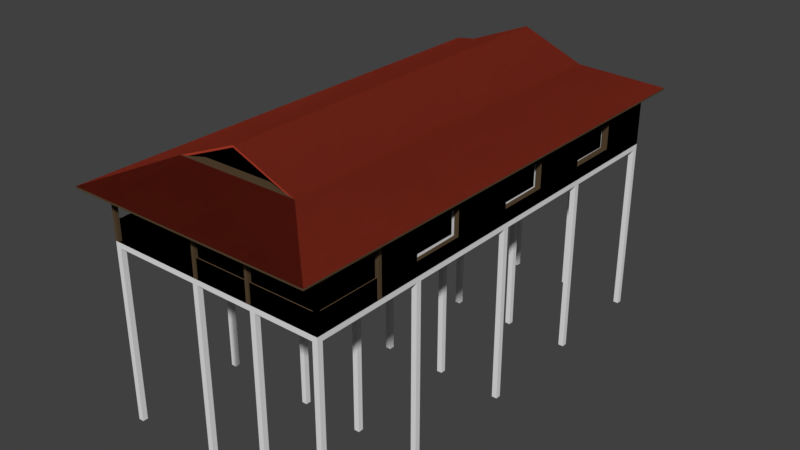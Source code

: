 # Source: House_A.blend  (saved by Blender 2.78.0; exported with 4.5.12 LTS)
import bpy
from mathutils import Matrix  # noqa: F401  (used for matrix-valued properties, if any)

bpy.ops.wm.read_factory_settings(use_empty=True)
scene = bpy.context.scene
scene.name = 'Scene'

# ---- collections
col_collection_1 = bpy.data.collections.new('Collection 1'); scene.collection.children.link(col_collection_1)

# ---- images (referenced by path relative to the original .blend; pixels are not part of the script)
import os
ASSET_DIR = os.environ.get("B2B_ASSET_DIR", "")  # directory of the original .blend (textures are referenced by path, not embedded)
HERE = os.path.dirname(os.path.abspath(__file__))  # packed textures are extracted next to this script under _unpacked/

def load_image(name, relpath, width, height, colorspace="sRGB"):
    """Load a texture the original file referenced (path relative to the .blend, or extracted next to this script)."""
    p = next((c for c in (os.path.join(HERE, relpath), os.path.join(ASSET_DIR, relpath)) if relpath and os.path.exists(c)), "")
    if p:
        img = bpy.data.images.load(p, check_existing=True)
        img.name = name
    else:  # same state as the original file: an image datablock whose file is absent (Cycles renders it pink)
        img = bpy.data.images.new(name, width, height)
        img.source = "FILE"
        img.filepath = "//" + (relpath or name)
    img.colorspace_settings.name = colorspace
    return img
img_wood_n = load_image('wood_N', 'wood_N.png', 1024, 1024, 'Non-Color')
img_wood_floor_n_png = load_image('wood_floor_N.png', 'wood_floor_N.png', 1024, 1024, 'Non-Color')

# ---- materials (node trees are filled in below, after node groups)
mat_wall = bpy.data.materials.new('Wall')
mat_wall.alpha_threshold = 0.0
mat_wall.roughness = 0.5
mat_wall.line_color = (0.0, 0.0, 0.0, 1.0)
mat_pillar_wood = bpy.data.materials.new('Pillar Wood')
mat_pillar_wood.alpha_threshold = 0.0
mat_pillar_wood.roughness = 0.5
mat_roof = bpy.data.materials.new('Roof')
mat_roof.alpha_threshold = 0.0
mat_roof.roughness = 0.5
mat_floor_wood = bpy.data.materials.new('Floor Wood')
mat_floor_wood.alpha_threshold = 0.0
mat_floor_wood.roughness = 0.5
mat_pillar_concrete = bpy.data.materials.new('Pillar Concrete')
mat_pillar_concrete.alpha_threshold = 0.0
mat_pillar_concrete.roughness = 0.5

# ---- material node trees
mat_wall.use_nodes = True; mat_wall.node_tree.nodes.clear()
_N = mat_wall.node_tree.nodes; _L = mat_wall.node_tree.links
n0 = _N.new('ShaderNodeOutputMaterial'); n0.name = 'Material Output'; n0.location = (300, 300)
n1 = _N.new('ShaderNodeBsdfDiffuse'); n1.name = 'Diffuse BSDF'; n1.location = (10, 300)
n1.inputs[0].default_value = (0.04231, 0.1946, 0.5089, 1.0)
n2 = _N.new('ShaderNodeTexImage'); n2.name = 'Image Texture'; n2.location = (-276, 316)
n2.width = 140
n3 = _N.new('ShaderNodeTexImage'); n3.name = 'Image Texture.001'; n3.location = (-272, 68)
n3.width = 140
n3.image = img_wood_n
_L.new(n1.outputs[0], n0.inputs[0])
_L.new(n3.outputs[0], n1.inputs[2])
n0.is_active_output = True
mat_pillar_wood.use_nodes = True; mat_pillar_wood.node_tree.nodes.clear()
_N = mat_pillar_wood.node_tree.nodes; _L = mat_pillar_wood.node_tree.links
n0 = _N.new('ShaderNodeOutputMaterial'); n0.name = 'Material Output'; n0.location = (300, 300)
n1 = _N.new('ShaderNodeBsdfDiffuse'); n1.name = 'Diffuse BSDF'; n1.location = (10, 300)
n1.inputs[0].default_value = (0.09084, 0.05951, 0.0319, 1.0)
_L.new(n1.outputs[0], n0.inputs[0])
n0.is_active_output = True
mat_roof.use_nodes = True; mat_roof.node_tree.nodes.clear()
_N = mat_roof.node_tree.nodes; _L = mat_roof.node_tree.links
n0 = _N.new('ShaderNodeOutputMaterial'); n0.name = 'Material Output'; n0.location = (300, 300)
n1 = _N.new('ShaderNodeTexImage'); n1.name = 'Image Texture'; n1.location = (-373, 225)
n1.width = 140
n1.image = img_wood_floor_n_png
n2 = _N.new('ShaderNodeBsdfDiffuse'); n2.name = 'Diffuse BSDF'; n2.location = (10, 300)
n2.inputs[0].default_value = (0.4125, 0.04817, 0.02519, 1.0)
n3 = _N.new('ShaderNodeNormalMap'); n3.name = 'Normal Map'; n3.location = (-184, 223)
n3.inputs[0].default_value = 5.0
_L.new(n2.outputs[0], n0.inputs[0])
_L.new(n3.outputs[0], n2.inputs[2])
_L.new(n1.outputs[0], n3.inputs[1])
n0.is_active_output = True
mat_floor_wood.use_nodes = True; mat_floor_wood.node_tree.nodes.clear()
_N = mat_floor_wood.node_tree.nodes; _L = mat_floor_wood.node_tree.links
n0 = _N.new('ShaderNodeOutputMaterial'); n0.name = 'Material Output'; n0.location = (300, 300)
n1 = _N.new('ShaderNodeBsdfDiffuse'); n1.name = 'Diffuse BSDF'; n1.location = (10, 300)
n1.inputs[0].default_value = (0.147, 0.09531, 0.04971, 1.0)
n2 = _N.new('ShaderNodeNormalMap'); n2.name = 'Normal Map'; n2.location = (-198, 236)
n2.uv_map = 'UVMap'
n2.inputs[0].default_value = 4.0
n3 = _N.new('ShaderNodeTexImage'); n3.name = 'Image Texture'; n3.location = (-400, 340)
n3.width = 140
n3.image = img_wood_floor_n_png
_L.new(n1.outputs[0], n0.inputs[0])
_L.new(n3.outputs[0], n2.inputs[1])
_L.new(n2.outputs[0], n1.inputs[2])
n0.is_active_output = True
mat_pillar_concrete.use_nodes = True; mat_pillar_concrete.node_tree.nodes.clear()
_N = mat_pillar_concrete.node_tree.nodes; _L = mat_pillar_concrete.node_tree.links
n0 = _N.new('ShaderNodeOutputMaterial'); n0.name = 'Material Output'; n0.location = (300, 300)
n1 = _N.new('ShaderNodeBsdfDiffuse'); n1.name = 'Diffuse BSDF'; n1.location = (10, 300)
_L.new(n1.outputs[0], n0.inputs[0])
n0.is_active_output = True

# ---- world
world_world = bpy.data.worlds.new('World'); scene.world = world_world
world_world.color = (0.05088, 0.05088, 0.05088)
world_world.use_sun_shadow = False
world_world.sun_shadow_jitter_overblur = 0.0
world_world.cycles.sampling_method = 'MANUAL'

# ---- meshes
me_cube_001 = bpy.data.meshes.new('Cube.001')
me_cube_001.from_pydata([(-7.15, -14.3, 13.4), (-7.15, 14.3, 13.4), (7.15, 14.3, 13.4), (7.15, -14.3, 13.4), (-3.575, 11.05, 14.85), (1.162e-06, 11.05, 16.3), (-3.575, -11.05, 14.85), (1.162e-06, -11.05, 16.3), (3.575, 11.05, 14.85), (3.575, -11.05, 14.85), (-3.062, 10.64, 14.95), (1.161e-06, 10.64, 16.19), (-3.062, -10.64, 14.95), (1.161e-06, -10.64, 16.19), (3.062, 10.64, 14.95), (3.062, -10.64, 14.95), (6.5, 13.0, 10.3), (6.5, -9.0, 10.3), (-6.5, -9.0, 10.3), (-6.5, 13.0, 10.3), (6.5, 13.0, 13.3), (6.5, -9.0, 13.3), (-6.5, -9.0, 13.3), (-6.5, 13.0, 13.3), (-6.5, -13.0, 10.0), (-6.5, -13.0, 10.3), (-6.5, 13.0, 10.0), (-6.5, 13.0, 10.3), (6.5, -13.0, 10.0), (6.5, -13.0, 10.3), (6.5, 13.0, 10.0), (6.5, 13.0, 10.3), (-7.15, -14.3, 13.3), (-7.15, 14.3, 13.3), (7.15, -14.3, 13.3), (7.15, 14.3, 13.3), (-6.5, 6.572, 11.1), (-6.5, 6.572, 12.6), (-6.5, 9.572, 12.6), (-6.5, 9.572, 11.1), (-6.5, -3.634, 12.6), (-6.5, 0.1131, 12.6), (-6.5, 3.113, 12.6), (-6.5, -6.634, 12.6), (-6.5, 3.113, 11.1), (-6.5, 0.1131, 11.1), (-6.5, -6.634, 11.1), (-6.5, -3.634, 11.1), (1.698, 13.0, 12.6), (-1.302, 13.0, 11.1), (-1.302, 13.0, 12.6), (1.698, 13.0, 11.1), (6.5, 6.572, 11.1), (6.5, 9.572, 12.6), (6.5, 9.572, 11.1), (6.5, -3.634, 12.6), (6.5, -6.634, 11.1), (6.5, -6.634, 12.6), (6.5, 3.113, 12.6), (6.5, 0.1131, 12.6), (6.5, -3.634, 11.1), (6.5, 3.113, 11.1), (6.5, 6.572, 12.6), (6.5, 0.1131, 11.1), (-4.656, -9.0, 12.82), (-4.656, -9.0, 10.3), (-2.656, -9.0, 10.31), (-2.656, -9.0, 12.82), (6.3, -12.92, 11.38), (6.3, -12.92, 10.3), (-0.8118, -12.92, 11.38), (-0.8118, -12.92, 10.3), (6.415, -9.2, 11.38), (6.415, -9.2, 10.3), (6.381, -12.8, 11.38), (6.381, -12.8, 10.3), (6.381, -9.2, 11.38), (6.381, -9.2, 10.3), (6.415, -12.8, 11.38), (6.415, -12.8, 10.3), (-6.432, -9.2, 11.38), (-6.432, -9.2, 10.3), (-6.466, -12.8, 11.38), (-6.466, -12.8, 10.3), (-6.466, -9.2, 11.38), (-6.466, -9.2, 10.3), (-6.432, -12.8, 11.38), (-6.432, -12.8, 10.3), (6.1, 12.8, 10.3), (6.1, -8.8, 10.3), (-6.3, -8.8, 10.3), (-6.3, 12.8, 10.3), (6.1, 12.8, 13.3), (6.1, -8.8, 13.3), (-6.3, -8.8, 13.3), (-6.3, 12.8, 13.3), (-6.3, 6.572, 11.1), (-6.3, 6.572, 12.6), (-6.3, 9.572, 12.6), (-6.3, 9.572, 11.1), (-6.3, -3.634, 12.6), (-6.3, 0.1131, 12.6), (-6.3, 3.113, 12.6), (-6.3, -6.634, 12.6), (-6.3, 3.113, 11.1), (-6.3, 0.1131, 11.1), (-6.3, -6.634, 11.1), (-6.3, -3.634, 11.1), (1.698, 12.8, 12.6), (-1.302, 12.8, 11.1), (-1.302, 12.8, 12.6), (1.698, 12.8, 11.1), (6.1, 6.572, 11.1), (6.1, 9.572, 12.6), (6.1, 9.572, 11.1), (6.1, -3.634, 12.6), (6.1, -6.634, 11.1), (6.1, -6.634, 12.6), (6.1, 3.113, 12.6), (6.1, 0.1131, 12.6), (6.1, -3.634, 11.1), (6.1, 3.113, 11.1), (6.1, 6.572, 12.6), (6.1, 0.1131, 11.1), (-4.656, -8.8, 12.82), (-4.656, -8.8, 10.3), (-2.656, -8.8, 10.31), (-2.656, -8.8, 12.82)], [(43, 41), (103, 101)], [(8, 5, 7, 9), (4, 1, 0, 6), (5, 4, 6, 7), (2, 8, 9, 3), (3, 9, 6, 0), (2, 1, 4, 8), (14, 10, 11), (15, 13, 12), (26, 30, 28, 24), (31, 27, 25, 29), (34, 32, 33, 35), (69, 68, 70, 71), (75, 74, 76, 77), (73, 72, 78, 79), (83, 82, 84, 85), (81, 80, 86, 87), (66, 17, 21, 67), (21, 22, 64, 67), (65, 64, 22, 18), (17, 56, 57, 21), (55, 21, 57), (55, 59, 21), (21, 59, 58, 20), (53, 20, 62), (61, 52, 62, 58), (58, 62, 20), (60, 63, 59, 55), (53, 54, 20), (20, 54, 16), (54, 52, 16), (52, 61, 16), (17, 16, 61, 63), (60, 17, 63), (60, 56, 17), (16, 51, 48, 20), (23, 50, 49, 19), (16, 19, 49, 51), (20, 48, 50, 23), (22, 23, 42, 41), (18, 45, 44, 19), (41, 45, 47, 40), (36, 44, 42, 37), (18, 22, 43, 46), (47, 18, 46), (45, 18, 47), (41, 40, 22), (37, 42, 23), (38, 37, 23), (19, 39, 38, 23), (39, 19, 36), (36, 19, 44), (126, 127, 93, 89), (93, 127, 124, 94), (125, 90, 94, 124), (89, 93, 117, 116), (115, 117, 93), (115, 93, 119), (93, 92, 118, 119), (113, 122, 92), (121, 118, 122, 112), (118, 92, 122), (120, 115, 119, 123), (113, 92, 114), (92, 88, 114), (114, 88, 112), (112, 88, 121), (89, 123, 121, 88), (120, 123, 89), (120, 89, 116), (88, 92, 108, 111), (95, 91, 109, 110), (88, 111, 109, 91), (92, 95, 110, 108), (94, 101, 102, 95), (90, 91, 104, 105), (101, 100, 107, 105), (96, 97, 102, 104), (90, 106, 103, 94), (107, 106, 90), (105, 107, 90), (101, 94, 100), (97, 95, 102), (98, 95, 97), (91, 95, 98, 99), (99, 96, 91), (96, 104, 91), (103, 100, 94), (43, 22, 40)])
_uv = me_cube_001.uv_layers.new(name='UVMap')
_uv.uv.foreach_set('vector', [-1.713, -0.975, -3.5, -2.6, -3.5, -10.4, -1.713, -12.02, -1.287, 2.025, -3.075, 3.65, -3.075, -10.65, -1.287, -9.025, 0.5, 0.4, -1.287, 2.025, -1.287, -9.025, 0.5, -7.4, 0.075, 0.65, -1.713, -0.975, -1.713, -12.02, 0.075, -13.65, -3.65, -3.075, -2.025, -1.287, -2.025, 2.287, -3.65, 4.075, -3.35, -3.075, -3.35, 4.075, -4.975, 2.288, -4.975, -1.287, -5.087, -1.031, -5.087, 2.031, -6.479, 0.5, -1.913, -1.031, -0.5209, 0.5, -1.913, 2.031, 0.25, 1.0, 6.75, 1.0, 6.75, -12.0, 0.25, -12.0, 0.75, 1.0, -5.75, 1.0, -5.75, -12.0, 0.75, -12.0, 0.075, 0.35, -7.075, 0.35, -7.075, 14.65, 0.075, 14.65, 0.4292, 0.2481, 0.4292, 0.3588, -0.3014, 0.3588, -0.3014, 0.2481, 0.3162, 0.2481, 0.3162, 0.3588, 0.686, 0.3588, 0.686, 0.2481, 0.4805, 0.2481, 0.4805, 0.3588, 0.1107, 0.3588, 0.1107, 0.2481, 0.3162, 0.2481, 0.3162, 0.3588, 0.686, 0.3588, 0.686, 0.2481, 0.4805, 0.2481, 0.4805, 0.3588, 0.1107, 0.3588, 0.1107, 0.2481, 0.0, 0.0, 0.0, 0.0, 0.0, 0.0, 0.0, 0.0, 0.0, 0.0, 0.0, 0.0, 0.0, 0.0, 0.0, 0.0, 0.0, 0.0, 0.0, 0.0, 0.0, 0.0, 0.0, 0.0, 0.0, 0.0, 0.0, 0.0, 0.0, 0.0, 0.0, 0.0, 0.0, 0.0, 0.0, 0.0, 0.0, 0.0, 0.0, 0.0, 0.0, 0.0, 0.0, 0.0, 0.0, 0.0, 0.0, 0.0, 0.0, 0.0, 0.0, 0.0, 0.0, 0.0, 0.0, 0.0, 0.0, 0.0, 0.0, 0.0, 0.0, 0.0, 0.0, 0.0, 0.0, 0.0, 0.0, 0.0, 0.0, 0.0, 0.0, 0.0, 0.0, 0.0, 0.0, 0.0, 0.0, 0.0, 0.0, 0.0, 0.0, 0.0, 0.0, 0.0, 0.0, 0.0, 0.0, 0.0, 0.0, 0.0, 0.0, 0.0, 0.0, 0.0, 0.0, 0.0, 0.0, 0.0, 0.0, 0.0, 0.0, 0.0, 0.0, 0.0, 0.0, 0.0, 0.0, 0.0, 0.0, 0.0, 0.0, 0.0, 0.0, 0.0, 0.0, 0.0, 0.0, 0.0, 0.0, 0.0, 0.0, 0.0, 0.0, 0.0, 0.0, 0.0, 0.0, 0.0, 0.0, 0.0, 0.0, 0.0, 0.0, 0.0, 0.0, 0.0, 0.0, 0.0, 0.0, 0.0, 0.0, 0.0, 0.0, 0.0, 0.0, 0.0, 0.0, 0.0, 0.0, 0.0, 0.0, 0.0, 0.0, 0.0, 0.0, 0.0, 0.0, 0.0, 0.0, 0.0, 0.0, 0.0, 0.0, 0.0, 0.0, 0.0, 0.0, 0.0, 0.0, 0.0, 0.0, 0.0, 0.0, 0.0, 0.0, 0.0, 0.0, 0.0, 0.0, 0.0, 0.0, 0.0, 0.0, 0.0, 0.0, 0.0, 0.0, 0.0, 0.0, 0.0, 0.0, 0.0, 0.0, 0.0, 0.0, 0.0, 0.0, 0.0, 0.0, 0.0, 0.0, 0.0, 0.0, 0.0, 0.0, 0.0, 0.0, 0.0, 0.0, 0.0, 0.0, 0.0, 0.0, 0.0, 0.0, 0.0, 0.0, 0.0, 0.0, 0.0, 0.0, 0.0, 0.0, 0.0, 0.0, 0.0, 0.0, 0.0, 0.0, 0.0, 0.0, 0.0, 0.0, 0.0, 0.0, 0.0, 0.0, 0.0, 0.0, 0.0, 0.0, 0.0, 0.0, 0.0, 0.0, 0.0, 0.0, 0.0, 0.0, 0.0, 0.0, 0.0, 0.0, 0.0, 0.0, 0.0, 0.0, 0.0, 0.0, 0.0, 0.0, 0.0, 0.0, 0.0, 0.0, 0.0, 0.0, 0.0, 0.0, 0.0, 0.0, 0.0, 0.0, 0.0, 0.0, 0.0, 0.0, 0.0, 0.0, 0.0, 0.0, 0.0, 0.0, 0.0, 0.0, 0.0, 0.0, 0.0, 0.0, 0.0, 0.0, 0.0, 0.0, 0.0, 0.0, 0.0, 0.0, 0.0, 0.0, 0.0, 0.0, 0.0, 0.0, 0.0, 0.0, 0.0, 0.0, 0.0, 0.0, 0.0, 0.0, 0.0, 0.0, 0.0, 0.0, 0.0, 0.0, 0.0, 0.0, 0.0, 0.0, 0.0, 0.0, 0.0, 0.0, 0.0, 0.0, 0.0, 0.0, 0.0, 0.0, 0.0, 0.0, 0.0, 0.0, 0.0, 0.0, 0.0, 0.0, 0.0, 0.0, 0.0, 0.0, 0.0, 0.0, 0.0, 0.0, 0.0, 0.0, 0.0, 0.0, 0.0, 0.0, 0.0, 0.0, 0.0, 0.0, 0.0, 0.0, 0.0, 0.0, 0.0, 0.0, 0.0, 0.0, 0.0, 0.0, 0.0, 0.0, 0.0, 0.0, 0.0, 0.0, 0.0, 0.0, 0.0, 0.0, 0.0, 0.0, 0.0, 0.0, 0.0, 0.0, 0.0, 0.0, 0.0, 0.0, 0.0, 0.0, 0.0, 0.0, 0.0, 0.0, 0.0, 0.0, 0.0, 0.0, 0.0, 0.0, 0.0, 0.0, 0.0, 0.0, 0.0, 0.0, 0.0, 0.0, 0.0, 0.0, 0.0, 0.0, 0.0, 0.0, 0.0, 0.0, 0.0, 0.0, 0.0, 0.0, 0.0, 0.0, 0.0, 0.0, 0.0, 0.0, 0.0, 0.0, 0.0, 0.0, 0.0, 0.0, 0.0, 0.0, 0.0, 0.0, 0.0, 0.0, 0.0, 0.0, 0.0, 0.0, 0.0, 0.0, 0.0, 0.0, 0.0, 0.0, 0.0, 0.0, 0.0, 0.0, 0.0, 0.0, 0.0, 0.0, 0.0, 0.0, 0.0, 0.0, 0.0, 0.0, 0.0, 0.0, 0.0, 0.0, 0.0, 0.0, 0.0, 0.0, 0.0, 0.0, 0.0, 0.0, 0.0, 0.0, 0.0, 0.0, 0.0, 0.0, 0.0, 0.0, 0.0, 0.0, 0.0, 0.0, 0.0, 0.0, 0.0, 0.0, 0.0, 0.0, 0.0, 0.0, 0.0, 0.0, 0.0, 0.0, 0.0, 0.0, 0.0, 0.0, 0.0, 0.0, 0.0])
me_cube_001.use_remesh_preserve_volume = False
me_cube_001.use_remesh_preserve_attributes = False
me_cube_001.use_mirror_vertex_groups = False
me_cube_001.update()
me_cube = bpy.data.meshes.new('Cube')
me_cube.from_pydata([(6.5, 13.0, 10.3), (6.5, -9.0, 10.3), (-6.5, -9.0, 10.3), (-6.5, 13.0, 10.3), (6.5, 13.0, 13.3), (6.5, -9.0, 13.3), (-6.5, -9.0, 13.3), (-6.5, 13.0, 13.3), (-6.5, -13.0, 10.0), (-6.5, -13.0, 10.3), (-6.5, 13.0, 10.0), (-6.5, 13.0, 10.3), (6.5, -13.0, 10.0), (6.5, -13.0, 10.3), (6.5, 13.0, 10.0), (6.5, 13.0, 10.3), (-7.15, -14.3, 13.3), (-7.15, 14.3, 13.3), (7.15, -14.3, 13.3), (7.15, 14.3, 13.3), (6.5, -13.0, 13.3), (6.5, -13.0, 10.3), (6.3, -12.8, 13.3), (6.3, -12.8, 10.3), (6.5, -12.8, 13.3), (6.5, -12.8, 10.3), (-7.15, -14.3, 13.4), (-7.15, 14.3, 13.4), (7.15, 14.3, 13.4), (7.15, -14.3, 13.4), (1.161e-06, 11.05, 16.19), (1.161e-06, -11.05, 16.19), (6.3, -13.0, 13.3), (6.3, -13.0, 10.3), (6.5, -13.0, 13.3), (6.5, -13.0, 10.3), (6.3, -12.8, 13.3), (6.3, -12.8, 10.3), (6.5, -12.8, 13.3), (6.5, -12.8, 10.3), (6.3, -13.0, 13.3), (6.3, -13.0, 10.3), (-6.3, 12.8, 10.3), (-6.3, -8.8, 10.3), (6.3, -8.8, 10.3), (6.1, 12.8, 10.3), (6.1, 12.8, 13.3), (6.3, -8.8, 13.3), (-6.32, -8.8, 13.3), (-6.3, 12.8, 13.3), (-4.656, -9.0, 10.3), (-3.156, -9.0, 10.3), (-3.156, -8.8, 10.3), (-4.656, -8.8, 10.3), (-6.5, 6.572, 11.1), (-6.442, 6.572, 11.1), (-6.5, 6.572, 12.6), (-6.272, 6.572, 12.6), (-6.3, 6.572, 11.1), (-6.5, 9.572, 12.6), (-6.3, 9.572, 12.6), (-6.5, 9.572, 11.1), (-6.3, 9.572, 11.1), (-6.5, -3.634, 12.6), (-6.348, -3.634, 12.6), (-6.5, 0.1131, 12.6), (-6.5, 3.113, 12.6), (-6.3, 3.113, 12.6), (-6.5, -6.634, 12.6), (-6.32, -6.634, 12.6), (-6.5, 3.113, 11.1), (-6.3, 3.113, 11.1), (-6.5, 0.1131, 11.1), (-6.272, 0.1131, 11.1), (-6.5, -6.634, 11.1), (-6.32, -6.634, 11.1), (-6.5, -3.634, 11.1), (-6.348, -3.634, 11.1), (-6.272, 0.1131, 12.6), (1.698, 13.0, 12.6), (1.698, 12.8, 12.6), (-1.302, 13.0, 11.1), (-1.302, 12.8, 11.1), (-1.302, 13.0, 12.6), (-1.302, 12.8, 12.6), (1.698, 13.0, 11.1), (1.698, 12.8, 11.1), (6.5, 6.572, 11.1), (6.5, 9.572, 12.6), (6.13, 9.572, 12.6), (6.5, 9.572, 11.1), (6.5, -3.634, 12.6), (6.252, -3.634, 12.6), (6.5, -6.634, 11.1), (6.28, -6.634, 11.1), (6.5, -6.634, 12.6), (6.28, -6.634, 12.6), (6.5, 3.113, 12.6), (6.19, 3.113, 12.6), (6.5, 0.1131, 12.6), (6.217, 0.1131, 12.6), (6.5, -3.634, 11.1), (6.252, -3.634, 11.1), (6.5, 3.113, 11.1), (6.19, 3.113, 11.1), (6.5, 6.572, 12.6), (6.158, 6.572, 12.6), (6.13, 9.572, 11.1), (6.158, 6.572, 11.1), (6.5, 0.1131, 11.1), (6.217, 0.1131, 11.1), (-4.656, -9.0, 12.82), (-4.656, -8.8, 12.82), (-4.656, -9.0, 10.32), (-4.656, -8.8, 10.32), (-2.656, -9.0, 10.32), (-2.656, -8.8, 10.32), (-2.656, -9.0, 12.82), (-2.656, -8.8, 12.82), (-6.3, -13.0, 13.3), (-6.3, -13.0, 10.3), (-6.5, -12.8, 13.3), (-6.5, -12.8, 10.3), (-6.3, -12.8, 13.3), (-6.3, -12.8, 10.3), (-6.5, -13.0, 13.3), (-6.5, -13.0, 10.3), (-0.8118, -13.0, 13.3), (-0.8118, -13.0, 10.3), (-1.012, -12.8, 13.3), (-1.012, -12.8, 10.3), (-0.8118, -12.8, 13.3), (-0.8118, -12.8, 10.3), (-1.012, -13.0, 13.3), (-1.012, -13.0, 10.3), (2.543, -13.0, 13.3), (2.543, -13.0, 10.3), (2.343, -12.8, 13.3), (2.343, -12.8, 10.3), (2.543, -12.8, 13.3), (2.543, -12.8, 10.3), (2.343, -13.0, 13.3), (2.343, -13.0, 10.3), (2.343, -12.92, 13.3), (2.343, -12.92, 12.38), (-0.8118, -12.88, 13.3), (-0.8118, -12.88, 12.38), (2.343, -12.88, 13.3), (2.343, -12.88, 12.38), (-0.8118, -12.92, 13.3), (-0.8118, -12.92, 12.38), (1.817, -12.92, 13.3), (1.291, -12.92, 13.3), (0.7657, -12.92, 13.3), (0.2399, -12.92, 13.3), (-0.286, -12.92, 13.3), (-0.286, -12.92, 12.53), (0.2399, -12.92, 12.59), (0.7657, -12.92, 12.61), (1.291, -12.92, 12.59), (1.817, -12.92, 12.53), (-0.286, -12.88, 13.3), (0.2399, -12.88, 13.3), (0.7657, -12.88, 13.3), (1.291, -12.88, 13.3), (1.817, -12.88, 13.3), (1.817, -12.88, 12.53), (1.291, -12.88, 12.59), (0.7657, -12.88, 12.61), (0.2399, -12.88, 12.59), (-0.286, -12.88, 12.53), (6.3, -12.92, 13.3), (6.3, -12.92, 12.38), (2.543, -12.88, 13.3), (2.543, -12.88, 12.38), (6.3, -12.88, 13.3), (6.3, -12.88, 12.38), (2.543, -12.92, 13.3), (2.543, -12.92, 12.38), (5.674, -12.92, 13.3), (5.048, -12.92, 13.3), (4.422, -12.92, 13.3), (3.795, -12.92, 13.3), (3.169, -12.92, 13.3), (3.169, -12.92, 12.53), (3.795, -12.92, 12.59), (4.422, -12.92, 12.61), (5.048, -12.92, 12.59), (5.674, -12.92, 12.53), (3.169, -12.88, 13.3), (3.795, -12.88, 13.3), (4.422, -12.88, 13.3), (5.048, -12.88, 13.3), (5.674, -12.88, 13.3), (5.674, -12.88, 12.53), (5.048, -12.88, 12.59), (4.422, -12.88, 12.61), (3.795, -12.88, 12.59), (3.169, -12.88, 12.53), (-1.012, -12.92, 13.3), (-1.012, -12.92, 12.38), (-6.3, -12.88, 13.3), (-6.3, -12.88, 12.38), (-1.012, -12.88, 13.3), (-1.012, -12.88, 12.38), (-6.3, -12.92, 13.3), (-6.3, -12.92, 12.38), (-1.893, -12.92, 13.3), (-2.775, -12.92, 13.3), (-3.656, -12.92, 13.3), (-4.537, -12.92, 13.3), (-5.419, -12.92, 13.3), (-5.419, -12.92, 12.53), (-4.537, -12.92, 12.59), (-3.656, -12.92, 12.61), (-2.775, -12.92, 12.59), (-1.893, -12.92, 12.53), (-5.419, -12.88, 13.3), (-4.537, -12.88, 13.3), (-3.656, -12.88, 13.3), (-2.775, -12.88, 13.3), (-1.893, -12.88, 13.3), (-1.893, -12.88, 12.53), (-2.775, -12.88, 12.59), (-3.656, -12.88, 12.61), (-4.537, -12.88, 12.59), (-5.419, -12.88, 12.53), (6.333, -9.2, 13.3), (6.333, -9.2, 12.38), (6.3, -12.8, 13.3), (6.3, -12.8, 12.38), (6.3, -9.2, 13.3), (6.3, -9.2, 12.38), (6.333, -12.8, 13.3), (6.333, -12.8, 12.38), (6.333, -9.8, 13.3), (6.333, -10.4, 13.3), (6.333, -11.0, 13.3), (6.333, -11.6, 13.3), (6.333, -12.2, 13.3), (6.333, -12.2, 12.53), (6.333, -11.6, 12.59), (6.333, -11.0, 12.61), (6.333, -10.4, 12.59), (6.333, -9.8, 12.53), (6.3, -12.2, 13.3), (6.3, -11.6, 13.3), (6.3, -11.0, 13.3), (6.3, -10.4, 13.3), (6.3, -9.8, 13.3), (6.3, -9.8, 12.53), (6.3, -10.4, 12.59), (6.3, -11.0, 12.61), (6.3, -11.6, 12.59), (6.3, -12.2, 12.53), (-6.333, -12.2, 12.53), (-6.333, -11.6, 12.59), (-6.333, -11.0, 12.61), (-6.333, -10.4, 12.59), (-6.333, -9.8, 12.53), (-6.333, -9.8, 13.3), (-6.333, -10.4, 13.3), (-6.333, -11.0, 13.3), (-6.333, -11.6, 13.3), (-6.333, -12.2, 13.3), (-6.3, -9.8, 12.53), (-6.3, -10.4, 12.59), (-6.3, -11.0, 12.61), (-6.3, -11.6, 12.59), (-6.3, -12.2, 12.53), (-6.3, -12.2, 13.3), (-6.3, -11.6, 13.3), (-6.3, -11.0, 13.3), (-6.3, -10.4, 13.3), (-6.3, -9.8, 13.3), (-6.3, -12.8, 12.38), (-6.3, -12.8, 13.3), (-6.333, -9.2, 12.38), (-6.333, -9.2, 13.3), (-6.333, -12.8, 12.38), (-6.333, -12.8, 13.3), (-6.3, -9.2, 12.38), (-6.3, -9.2, 13.3), (6.5, -9.2, 13.3), (6.5, -9.2, 10.3), (6.3, -9.0, 13.3), (6.3, -9.0, 10.3), (6.5, -9.0, 13.3), (6.5, -9.0, 10.3), (6.3, -9.2, 13.3), (6.3, -9.2, 10.3), (-6.3, -9.2, 13.3), (-6.3, -9.2, 10.3), (-6.5, -9.0, 13.3), (-6.5, -9.0, 10.3), (-6.3, -9.0, 13.3), (-6.3, -9.0, 10.3), (-6.5, -9.2, 13.3), (-6.5, -9.2, 10.3), (6.3, -12.92, 11.38), (6.3, -12.92, 10.3), (-0.8118, -12.88, 11.38), (-0.8118, -12.88, 10.3), (6.3, -12.88, 11.38), (6.3, -12.88, 10.3), (-0.8118, -12.92, 11.38), (-0.8118, -12.92, 10.3), (6.415, -9.2, 11.38), (6.415, -9.2, 10.3), (6.381, -12.8, 11.38), (6.381, -12.8, 10.3), (6.381, -9.2, 11.38), (6.381, -9.2, 10.3), (6.415, -12.8, 11.38), (6.415, -12.8, 10.3), (-6.432, -9.2, 11.38), (-6.432, -9.2, 10.3), (-6.466, -12.8, 11.38), (-6.466, -12.8, 10.3), (-6.466, -9.2, 11.38), (-6.466, -9.2, 10.3), (-6.432, -12.8, 11.38), (-6.432, -12.8, 10.3), (-6.2, -13.0, 10.0), (-6.2, -13.0, 0.0), (-6.5, -12.7, 10.0), (-6.5, -12.7, 0.0), (-6.2, -12.7, 10.0), (-6.2, -12.7, 0.0), (-6.5, -13.0, 10.0), (-6.5, -13.0, 0.0), (6.5, -13.0, 10.0), (6.5, -13.0, 0.0), (6.2, -12.7, 10.0), (6.2, -12.7, 0.0), (6.5, -12.7, 10.0), (6.5, -12.7, 0.0), (6.2, -13.0, 10.0), (6.2, -13.0, 0.0), (6.5, 12.7, 10.0), (6.5, 12.7, 0.0), (6.2, 13.0, 10.0), (6.2, 13.0, 0.0), (6.5, 13.0, 10.0), (6.5, 13.0, 0.0), (6.2, 12.7, 10.0), (6.2, 12.7, 0.0), (-6.2, 12.7, 10.0), (-6.2, 12.7, 0.0), (-6.5, 13.0, 10.0), (-6.5, 13.0, 0.0), (-6.2, 13.0, 10.0), (-6.2, 13.0, 0.0), (-6.5, 12.7, 10.0), (-6.5, 12.7, 0.0), (-0.8118, 12.7, 10.0), (-0.8118, 12.7, 0.0), (-1.112, 13.0, 10.0), (-1.112, 13.0, 0.0), (-0.8118, 13.0, 10.0), (-0.8118, 13.0, 0.0), (-1.112, 12.7, 10.0), (-1.112, 12.7, 0.0), (2.843, 12.7, 10.0), (2.843, 12.7, 0.0), (2.543, 13.0, 10.0), (2.543, 13.0, 0.0), (2.843, 13.0, 10.0), (2.843, 13.0, 0.0), (2.543, 12.7, 10.0), (2.543, 12.7, 0.0), (6.5, 6.572, 10.0), (6.5, 6.572, 0.0), (6.2, 6.872, 10.0), (6.2, 6.872, 0.0), (6.5, 6.872, 10.0), (6.5, 6.872, 0.0), (6.2, 6.572, 10.0), (6.2, 6.572, 0.0), (-6.2, 6.572, 10.0), (-6.2, 6.572, 0.0), (-6.5, 6.872, 10.0), (-6.5, 6.872, 0.0), (-6.2, 6.872, 10.0), (-6.2, 6.872, 0.0), (-6.5, 6.572, 10.0), (-6.5, 6.572, 0.0), (-0.8118, 6.572, 10.0), (-0.8118, 6.572, 0.0), (-1.112, 6.872, 10.0), (-1.112, 6.872, 0.0), (-0.8118, 6.872, 10.0), (-0.8118, 6.872, 0.0), (-1.112, 6.572, 10.0), (-1.112, 6.572, 0.0), (2.843, 6.572, 10.0), (2.843, 6.572, 0.0), (2.543, 6.872, 10.0), (2.543, 6.872, 0.0), (2.843, 6.872, 10.0), (2.843, 6.872, 0.0), (2.543, 6.572, 10.0), (2.543, 6.572, 0.0), (6.5, 0.1131, 10.0), (6.5, 0.1131, 0.0), (6.2, 0.4131, 10.0), (6.2, 0.4131, 0.0), (6.5, 0.4131, 10.0), (6.5, 0.4131, 0.0), (6.2, 0.1131, 10.0), (6.2, 0.1131, 0.0), (-6.2, 0.1131, 10.0), (-6.2, 0.1131, 0.0), (-6.5, 0.4131, 10.0), (-6.5, 0.4131, 0.0), (-6.2, 0.4131, 10.0), (-6.2, 0.4131, 0.0), (-6.5, 0.1131, 10.0), (-6.5, 0.1131, 0.0), (-0.8118, 0.1131, 10.0), (-0.8118, 0.1131, 0.0), (-1.112, 0.4131, 10.0), (-1.112, 0.4131, 0.0), (-0.8118, 0.4131, 10.0), (-0.8118, 0.4131, 0.0), (-1.112, 0.1131, 10.0), (-1.112, 0.1131, 0.0), (2.843, 0.1131, 10.0), (2.843, 0.1131, 0.0), (2.543, 0.4131, 10.0), (2.543, 0.4131, 0.0), (2.843, 0.4131, 10.0), (2.843, 0.4131, 0.0), (2.543, 0.1131, 10.0), (2.543, 0.1131, 0.0), (6.5, -6.634, 10.0), (6.5, -6.634, 0.0), (6.2, -6.334, 10.0), (6.2, -6.334, 0.0), (6.5, -6.334, 10.0), (6.5, -6.334, 0.0), (6.2, -6.634, 10.0), (6.2, -6.634, 0.0), (-6.2, -6.634, 10.0), (-6.2, -6.634, 0.0), (-6.5, -6.334, 10.0), (-6.5, -6.334, 0.0), (-6.2, -6.334, 10.0), (-6.2, -6.334, 0.0), (-6.5, -6.634, 10.0), (-6.5, -6.634, 0.0), (-0.8118, -6.634, 10.0), (-0.8118, -6.634, 0.0), (-1.112, -6.334, 10.0), (-1.112, -6.334, 0.0), (-0.8118, -6.334, 10.0), (-0.8118, -6.334, 0.0), (-1.112, -6.634, 10.0), (-1.112, -6.634, 0.0), (2.843, -6.634, 10.0), (2.843, -6.634, 0.0), (2.543, -6.334, 10.0), (2.543, -6.334, 0.0), (2.843, -6.334, 10.0), (2.843, -6.334, 0.0), (2.543, -6.634, 10.0), (2.543, -6.634, 0.0), (-0.8118, -13.0, 10.0), (-0.8118, -13.0, 0.0), (-1.112, -12.7, 10.0), (-1.112, -12.7, 0.0), (-0.8118, -12.7, 10.0), (-0.8118, -12.7, 0.0), (-1.112, -13.0, 10.0), (-1.112, -13.0, 0.0), (2.843, -13.0, 10.0), (2.843, -13.0, 0.0), (2.543, -12.7, 10.0), (2.543, -12.7, 0.0), (2.843, -12.7, 10.0), (2.843, -12.7, 0.0), (2.543, -13.0, 10.0), (2.543, -13.0, 0.0), (3.062, 11.05, 14.95), (3.062, -11.05, 14.95), (-3.062, 11.05, 14.95), (-3.062, -11.05, 14.95), (-3.575, 11.05, 14.85), (1.162e-06, 11.05, 16.3), (-3.575, -11.05, 14.85), (1.162e-06, -11.05, 16.3), (3.575, 11.05, 14.85), (3.575, -11.05, 14.85), (-3.062, 10.64, 14.95), (1.161e-06, 10.64, 16.19), (-3.062, -10.64, 14.95), (1.161e-06, -10.64, 16.19), (3.062, 10.64, 14.95), (3.062, -10.64, 14.95)], [(51, 52), (50, 53)], [(8, 9, 11, 10), (10, 11, 15, 14), (0, 4, 88, 90, 87, 103, 109, 101, 93, 95, 5, 1), (4, 79, 83, 7), (14, 15, 13, 12), (12, 13, 9, 8), (10, 14, 12, 8), (15, 11, 9, 13), (18, 16, 17, 19), (33, 32, 22, 23), (16, 18, 29, 26), (23, 22, 24, 25), (25, 24, 20, 21), (19, 17, 27, 28), (491, 488, 490, 492), (17, 16, 26, 27), (30, 483, 497, 494), (18, 19, 28, 29), (487, 27, 26, 489), (21, 20, 32, 33), (41, 40, 36, 37), (37, 36, 38, 39), (39, 38, 34, 35), (35, 34, 40, 41), (45, 44, 47, 96, 94, 102, 110, 104, 108, 107), (46, 49, 84, 80), (47, 44, 116, 118, 112, 114, 43, 48), (6, 7, 59, 56, 66, 65, 63, 68, 74, 2), (48, 43, 75, 69, 64, 77, 78, 67, 71, 58, 57, 60, 62, 42, 49), (5, 6, 2, 113, 111, 117), (94, 93, 101, 102), (93, 94, 96, 95), (78, 65, 66, 67), (72, 73, 71, 70), (70, 71, 67, 66), (54, 55, 62, 61), (74, 75, 77, 76), (75, 74, 68, 69), (102, 101, 91, 92), (55, 54, 56, 57, 58), (7, 83, 81, 85, 79, 4, 0, 3), (110, 109, 103, 104), (104, 103, 97, 98), (80, 86, 82, 84, 49, 42, 45, 46), (95, 96, 92, 91), (107, 90, 88, 89), (76, 77, 64, 63), (87, 108, 106, 105), (2, 74, 76, 63, 65, 72, 70, 66, 56, 54, 61, 59, 7, 3), (57, 56, 59, 60), (105, 106, 89, 88), (79, 80, 84, 83), (73, 72, 65, 78), (69, 68, 63, 64), (5, 95, 91, 101, 109, 99, 97, 103, 87, 105, 88, 4), (82, 81, 83, 84), (99, 100, 98, 97), (61, 62, 60, 59), (108, 87, 90, 107), (109, 110, 100, 99), (86, 85, 81, 82), (85, 86, 80, 79), (42, 62, 55, 58, 71, 73, 78, 77, 75, 43), (89, 106, 108, 104, 98, 100, 110, 102, 92, 96, 47, 46, 45, 107), (116, 115, 117, 118), (113, 114, 112, 111), (117, 115, 113, 2, 1, 5), (43, 114, 116, 44), (114, 113, 115, 116), (118, 117, 111, 112), (126, 125, 121, 122), (122, 121, 123, 124), (124, 123, 119, 120), (120, 119, 125, 126), (134, 133, 129, 130), (130, 129, 131, 132), (132, 131, 127, 128), (128, 127, 133, 134), (142, 141, 137, 138), (138, 137, 139, 140), (140, 139, 135, 136), (136, 135, 141, 142), (166, 165, 147, 148), (170, 156, 150, 146), (156, 155, 149, 150), (144, 143, 151, 160), (160, 151, 152, 159), (159, 152, 153, 158), (158, 153, 154, 157), (157, 154, 155, 156), (148, 144, 160, 166), (166, 160, 159, 167), (167, 159, 158, 168), (168, 158, 157, 169), (169, 157, 156, 170), (146, 145, 161, 170), (170, 161, 162, 169), (169, 162, 163, 168), (168, 163, 164, 167), (167, 164, 165, 166), (194, 193, 175, 176), (198, 184, 178, 174), (184, 183, 177, 178), (172, 171, 179, 188), (188, 179, 180, 187), (187, 180, 181, 186), (186, 181, 182, 185), (185, 182, 183, 184), (176, 172, 188, 194), (194, 188, 187, 195), (195, 187, 186, 196), (196, 186, 185, 197), (197, 185, 184, 198), (174, 173, 189, 198), (198, 189, 190, 197), (197, 190, 191, 196), (196, 191, 192, 195), (195, 192, 193, 194), (222, 221, 203, 204), (226, 212, 206, 202), (212, 211, 205, 206), (200, 199, 207, 216), (216, 207, 208, 215), (215, 208, 209, 214), (214, 209, 210, 213), (213, 210, 211, 212), (204, 200, 216, 222), (222, 216, 215, 223), (223, 215, 214, 224), (224, 214, 213, 225), (225, 213, 212, 226), (202, 201, 217, 226), (226, 217, 218, 225), (225, 218, 219, 224), (224, 219, 220, 223), (223, 220, 221, 222), (250, 249, 231, 232), (254, 240, 234, 230), (240, 239, 233, 234), (228, 227, 235, 244), (244, 235, 236, 243), (243, 236, 237, 242), (242, 237, 238, 241), (241, 238, 239, 240), (232, 228, 244, 250), (250, 244, 243, 251), (251, 243, 242, 252), (252, 242, 241, 253), (253, 241, 240, 254), (230, 229, 245, 254), (254, 245, 246, 253), (253, 246, 247, 252), (252, 247, 248, 251), (251, 248, 249, 250), (279, 280, 264, 255), (255, 264, 263, 256), (256, 268, 269, 255), (258, 261, 260, 259), (257, 267, 268, 256), (258, 266, 267, 257), (259, 265, 266, 258), (277, 281, 265, 259), (257, 262, 261, 258), (265, 274, 273, 266), (266, 273, 272, 267), (267, 272, 271, 268), (268, 271, 270, 269), (256, 263, 262, 257), (281, 282, 274, 265), (269, 270, 276, 275), (255, 269, 275, 279), (259, 260, 278, 277), (290, 289, 285, 286), (286, 285, 287, 288), (288, 287, 283, 284), (284, 283, 289, 290), (298, 297, 293, 294), (294, 293, 295, 296), (296, 295, 291, 292), (292, 291, 297, 298), (302, 301, 303, 304), (300, 299, 305, 306), (299, 303, 301, 305), (310, 309, 311, 312), (308, 307, 313, 314), (307, 311, 309, 313), (318, 317, 319, 320), (316, 315, 321, 322), (315, 319, 317, 321), (330, 329, 325, 326), (326, 325, 327, 328), (328, 327, 323, 324), (324, 323, 329, 330), (338, 337, 333, 334), (334, 333, 335, 336), (336, 335, 331, 332), (332, 331, 337, 338), (346, 345, 341, 342), (342, 341, 343, 344), (344, 343, 339, 340), (340, 339, 345, 346), (354, 353, 349, 350), (350, 349, 351, 352), (352, 351, 347, 348), (348, 347, 353, 354), (362, 361, 357, 358), (358, 357, 359, 360), (360, 359, 355, 356), (356, 355, 361, 362), (370, 369, 365, 366), (366, 365, 367, 368), (368, 367, 363, 364), (364, 363, 369, 370), (378, 377, 373, 374), (374, 373, 375, 376), (376, 375, 371, 372), (372, 371, 377, 378), (386, 385, 381, 382), (382, 381, 383, 384), (384, 383, 379, 380), (380, 379, 385, 386), (394, 393, 389, 390), (390, 389, 391, 392), (392, 391, 387, 388), (388, 387, 393, 394), (402, 401, 397, 398), (398, 397, 399, 400), (400, 399, 395, 396), (396, 395, 401, 402), (410, 409, 405, 406), (406, 405, 407, 408), (408, 407, 403, 404), (404, 403, 409, 410), (418, 417, 413, 414), (414, 413, 415, 416), (416, 415, 411, 412), (412, 411, 417, 418), (426, 425, 421, 422), (422, 421, 423, 424), (424, 423, 419, 420), (420, 419, 425, 426), (434, 433, 429, 430), (430, 429, 431, 432), (432, 431, 427, 428), (428, 427, 433, 434), (442, 441, 437, 438), (438, 437, 439, 440), (440, 439, 435, 436), (436, 435, 441, 442), (450, 449, 445, 446), (446, 445, 447, 448), (448, 447, 443, 444), (444, 443, 449, 450), (458, 457, 453, 454), (454, 453, 455, 456), (456, 455, 451, 452), (452, 451, 457, 458), (466, 465, 461, 462), (462, 461, 463, 464), (464, 463, 459, 460), (460, 459, 465, 466), (474, 473, 469, 470), (470, 469, 471, 472), (472, 471, 467, 468), (468, 467, 473, 474), (482, 481, 477, 478), (478, 477, 479, 480), (480, 479, 475, 476), (476, 475, 481, 482), (486, 484, 498, 495), (488, 487, 489, 490), (28, 491, 492, 29), (29, 492, 489, 26), (28, 27, 487, 491), (30, 485, 487, 488), (486, 31, 490, 489), (483, 30, 488, 491), (31, 484, 492, 490), (484, 486, 489, 492), (485, 483, 491, 487), (497, 493, 494), (498, 496, 495), (485, 30, 494, 493), (483, 485, 493, 497), (484, 31, 496, 498), (31, 486, 495, 496)])
me_cube.polygons.foreach_set('material_index', [4, 4, 0, 0, 4, 4, 4, 3, 3, 1, 1, 1, 1, 1, 2, 1, 2, 1, 2, 1, 1, 1, 1, 1, 0, 0, 0, 0, 0, 0, 1, 1, 1, 1, 1, 1, 1, 1, 1, 0, 0, 1, 1, 0, 1, 1, 1, 1, 0, 1, 1, 1, 1, 1, 0, 1, 1, 1, 1, 1, 1, 1, 0, 0, 1, 1, 0, 0, 1, 1, 1, 1, 1, 1, 1, 1, 1, 1, 1, 1, 1, 1, 3, 3, 3, 3, 3, 3, 3, 3, 3, 3, 3, 3, 3, 3, 3, 3, 3, 3, 3, 3, 3, 3, 3, 3, 3, 3, 3, 3, 3, 3, 3, 3, 3, 3, 3, 3, 3, 3, 3, 3, 3, 3, 3, 3, 3, 3, 3, 3, 3, 3, 3, 3, 3, 3, 3, 3, 3, 3, 3, 3, 3, 3, 3, 3, 3, 3, 3, 3, 3, 3, 3, 3, 3, 3, 3, 3, 3, 3, 3, 3, 3, 3, 3, 3, 3, 3, 3, 3, 3, 3, 1, 1, 1, 1, 1, 1, 1, 1, 3, 3, 3, 3, 3, 3, 3, 3, 3, 4, 4, 4, 4, 4, 4, 4, 4, 4, 4, 4, 4, 4, 4, 4, 4, 4, 4, 4, 4, 4, 4, 4, 4, 4, 4, 4, 4, 4, 4, 4, 4, 4, 4, 4, 4, 4, 4, 4, 4, 4, 4, 4, 4, 4, 4, 4, 4, 4, 4, 4, 4, 4, 4, 4, 4, 4, 4, 4, 4, 4, 4, 4, 4, 4, 4, 4, 4, 4, 4, 4, 4, 4, 4, 4, 4, 4, 4, 4, 4, 1, 2, 2, 2, 2, 2, 2, 2, 2, 1, 1, 1, 1, 2, 1, 2, 2])
_uv = me_cube.uv_layers.new(name='UVMap')
_uv.uv.foreach_set('vector', [3.815e-06, 0.5, 3.815e-06, 0.65, 13.0, 0.65, 13.0, 0.5, 0.25, 0.5, 0.25, 0.65, 6.75, 0.65, 6.75, 0.5, 1.0, 0.65, 1.0, 2.15, -0.7141, 1.8, -0.7141, 1.05, -2.214, 1.05, -3.943, 1.05, -5.443, 1.05, -7.317, 1.05, -8.817, 1.05, -8.817, 1.8, -10.0, 2.15, -10.0, 0.65, 0.75, 0.15, -1.651, -0.2, -3.151, -0.2, -5.75, 0.15, 1.0, 0.5, 1.0, 0.65, -12.0, 0.65, -12.0, 0.5, 0.75, 0.5, 0.75, 0.65, -5.75, 0.65, -5.75, 0.5, 0.25, 1.0, 6.75, 1.0, 6.75, -12.0, 0.25, -12.0, 0.75, 1.0, -5.75, 1.0, -5.75, -12.0, 0.75, -12.0, 0.075, 0.35, -7.075, 0.35, -7.075, 14.65, 0.075, 14.65, 3.815e-06, 0.65, 3.815e-06, 2.15, 0.1, 2.15, 0.1, 0.65, 0.925, 0.15, 8.075, 0.15, 8.075, 0.2, 0.925, 0.2, 0.65, 0.65, 0.65, 2.15, 0.75, 2.15, 0.75, 0.65, 0.1, 0.65, 0.1, 2.15, 3.815e-06, 2.15, 3.815e-06, 0.65, 0.075, 0.15, -7.075, 0.15, -7.075, 0.2, 0.075, 0.2, 0.2875, 0.025, -1.5, 0.025, -1.5, -11.02, 0.2875, -11.02, 0.65, 0.15, -13.65, 0.15, -13.65, 0.2, 0.65, 0.2, -6.479, 0.5, -5.087, -1.031, -5.087, -1.031, -6.479, 0.5, 0.35, 0.15, 14.65, 0.15, 14.65, 0.2, 0.35, 0.2, -1.287, 2.025, -3.075, 3.65, -3.075, -10.65, -1.287, -9.025, 0.75, 0.65, 0.75, 2.15, 0.65, 2.15, 0.65, 0.65, 3.815e-06, 0.65, 3.815e-06, 2.15, 0.1, 2.15, 0.1, 0.65, 0.65, 0.65, 0.65, 2.15, 0.75, 2.15, 0.75, 0.65, 0.1, 0.65, 0.1, 2.15, 3.815e-06, 2.15, 3.815e-06, 0.65, 0.75, 0.65, 0.75, 2.15, 0.65, 2.15, 0.65, 0.65, 0.9, 0.65, -9.9, 0.65, -9.9, 2.15, -8.817, 1.8, -8.817, 1.05, -7.317, 1.05, -5.443, 1.05, -3.943, 1.05, -2.214, 1.05, -0.7141, 1.05, 0.55, 0.15, -5.65, 0.15, -3.151, -0.2, -1.651, -0.2, 0.65, 0.15, 0.65, -1.35, -3.828, -1.342, -3.828, -0.0921, -4.828, -0.0921, -4.828, -1.342, -5.65, -1.35, -5.66, 0.15, 4.768e-06, 0.15, 11.0, 0.15, 9.286, -0.2, 7.786, -0.2, 6.057, -0.2, 4.557, -0.2, 2.683, -0.2, 1.183, -0.2, 1.183, -0.95, 4.292e-06, -1.35, 0.1, 0.15, 0.1, -1.35, 1.183, -0.95, 1.183, -0.2, 2.683, -0.2, 2.683, -0.95, 4.557, -0.2, 6.057, -0.2, 6.057, -0.95, 7.786, -0.95, 7.786, -0.2, 9.286, -0.2, 9.286, -0.95, 10.9, -1.35, 10.9, 0.15, 0.75, 0.15, -5.75, 0.15, -5.75, -1.35, -4.828, -1.342, -4.828, -0.0921, -3.828, -0.0921, 0.64, 0.1828, 0.75, 0.1828, 0.75, 1.683, 0.6261, 1.683, 0.75, 0.05, 0.64, 0.05, 0.64, 0.8, 0.75, 0.8, 0.3639, 0.5565, 0.25, 0.5565, 0.25, 2.057, 0.35, 2.057, 0.25, 0.5565, 0.3639, 0.5565, 0.35, 2.057, 0.25, 2.057, 0.25, 0.05, 0.35, 0.05, 0.35, 0.8, 0.25, 0.8, 0.25, 0.7859, 0.2788, 0.7859, 0.35, 2.286, 0.25, 2.286, 0.25, 0.1828, 0.34, 0.1828, 0.3261, 1.683, 0.25, 1.683, 0.34, 0.05, 0.25, 0.05, 0.25, 0.8, 0.34, 0.8, 0.6261, 0.05, 0.75, 0.05, 0.75, 0.8, 0.6261, 0.8, 0.2788, 0.05, 0.25, 0.05, 0.25, 0.8, 0.3639, 0.8, 0.35, 0.05, 0.25, 0.15, 2.849, -0.2, 2.849, -0.95, 4.349, -0.95, 4.349, -0.2, 6.75, 0.15, 6.75, -1.35, 0.25, -1.35, 0.6087, 0.5565, 0.75, 0.5565, 0.75, 2.057, 0.5948, 2.057, 0.5948, 0.05, 0.75, 0.05, 0.75, 0.8, 0.5948, 0.8, 0.3491, 0.8, 0.3491, 0.05, -1.151, 0.05, -1.151, 0.8, -3.65, 1.15, -3.65, -0.35, 2.55, -0.35, 2.55, 1.15, 0.75, 0.1828, 0.64, 0.1828, 0.6261, 1.683, 0.75, 1.683, 0.5649, 0.05, 0.75, 0.05, 0.75, 0.8, 0.5649, 0.8, 0.25, 0.05, 0.3261, 0.05, 0.3261, 0.8, 0.25, 0.8, 0.75, 0.05, 0.5788, 0.05, 0.5788, 0.8, 0.75, 0.8, 4.292e-06, 0.65, 1.183, 1.05, 2.683, 1.05, 2.683, 1.8, 4.557, 1.8, 4.557, 1.05, 6.057, 1.05, 6.057, 1.8, 7.786, 1.8, 7.786, 1.05, 9.286, 1.05, 9.286, 1.8, 11.0, 2.15, 11.0, 0.65, 0.3639, 0.7859, 0.25, 0.7859, 0.25, 2.286, 0.35, 2.286, 0.75, 0.7859, 0.5788, 0.7859, 0.5649, 2.286, 0.75, 2.286, 0.3491, 1.0, 0.3491, 0.9, -1.151, 0.9, -1.151, 1.0, 0.3639, 0.05, 0.25, 0.05, 0.25, 0.8, 0.3639, 0.8, 0.34, 0.1828, 0.25, 0.1828, 0.25, 1.683, 0.3261, 1.683, 1.0, 0.15, 2.183, -0.2, 3.683, -0.2, 3.683, -0.95, 5.557, -0.95, 5.557, -0.2, 7.057, -0.2, 7.057, -0.95, 8.786, -0.95, 8.786, -0.2, 10.29, -0.2, 12.0, 0.15, 0.9, 0.05, 1.0, 0.05, 1.0, 0.8, 0.9, 0.8, 0.75, 0.5565, 0.6087, 0.5565, 0.5948, 2.057, 0.75, 2.057, 0.25, 0.05, 0.35, 0.05, 0.35, 0.8, 0.25, 0.8, 0.5788, 0.7859, 0.75, 0.7859, 0.75, 2.286, 0.5649, 2.286, 0.75, 0.05, 0.6087, 0.05, 0.6087, 0.8, 0.75, 0.8, 0.3491, 0.9, 0.3491, 1.0, -1.151, 1.0, -1.151, 0.9, 1.0, 0.05, 0.9, 0.05, 0.9, 0.8, 1.0, 0.8, 0.9, 0.65, -0.7141, 1.05, -2.214, 1.05, -2.214, 1.05, -3.943, 1.05, -5.443, 1.05, -5.443, 1.8, -7.317, 1.05, -8.817, 1.05, -9.9, 0.65, 0.2859, 0.8, -1.214, 0.8, -1.214, 0.05, -2.943, 0.05, -2.943, 0.8, -4.443, 0.8, -4.443, 0.05, -6.317, 0.05, -6.317, 0.8, -7.817, 0.8, -8.9, 1.15, 1.9, 1.15, 1.9, -0.35, 0.2859, 0.05, 0.1, 0.6579, 3.815e-06, 0.6579, 3.338e-06, 1.908, 0.1, 1.908, 4.292e-06, 0.6579, 0.1, 0.6579, 0.1, 1.908, 4.292e-06, 1.908, 0.1721, 0.9079, 0.1721, -0.3421, -0.8279, -0.3421, -1.75, -0.35, 4.75, -0.35, 4.75, 1.15, 0.35, 0.65, 1.172, 0.6579, 2.172, 0.6579, 6.65, 0.65, 0.1721, 0.1, 0.1721, 4.292e-06, 1.172, 3.815e-06, 1.172, 0.1, 0.1721, 0.1, 0.1721, 3.338e-06, -0.8279, 4.292e-06, -0.8279, 0.1, 3.815e-06, 0.65, 3.815e-06, 2.15, 0.1, 2.15, 0.1, 0.65, 0.25, 0.65, 0.25, 2.15, 0.35, 2.15, 0.35, 0.65, 0.1, 0.65, 0.1, 2.15, 3.815e-06, 2.15, 3.815e-06, 0.65, 0.35, 0.65, 0.35, 2.15, 0.25, 2.15, 0.25, 0.65, 3.815e-06, 0.65, 3.815e-06, 2.15, 0.1, 2.15, 0.1, 0.65, 0.9941, 0.65, 0.9941, 2.15, 1.094, 2.15, 1.094, 0.65, 0.1, 0.65, 0.1, 2.15, 3.815e-06, 2.15, 3.815e-06, 0.65, 0.09411, 0.65, 0.09411, 2.15, -0.005894, 2.15, -0.005894, 0.65, 3.815e-06, 0.65, 3.815e-06, 2.15, 0.1, 2.15, 0.1, 0.65, 0.6716, 0.65, 0.6716, 2.15, 0.7716, 2.15, 0.7716, 0.65, 0.1, 0.65, 0.1, 2.15, 3.815e-06, 2.15, 3.815e-06, 0.65, 0.7716, 0.65, 0.7716, 2.15, 0.6716, 2.15, 0.6716, 0.65, 0.4581, 0.2108, 0.5374, 0.2108, 0.5374, 0.1567, 0.443, 0.1567, 0.3131, 0.2214, 0.3097, 0.2214, 0.3097, 0.2754, 0.3131, 0.2754, 0.4581, 0.2214, 0.5374, 0.2214, 0.5374, 0.2754, 0.443, 0.2754, 0.443, 0.1567, 0.5374, 0.1567, 0.5374, 0.2108, 0.4581, 0.2108, 0.4581, 0.2108, 0.5374, 0.2108, 0.5374, 0.2648, 0.4641, 0.2648, 0.4641, 0.2648, 0.5374, 0.2648, 0.5374, 0.3188, 0.4667, 0.3188, 0.4667, 0.1133, 0.5374, 0.1133, 0.5374, 0.1674, 0.4641, 0.1674, 0.4641, 0.1674, 0.5374, 0.1674, 0.5374, 0.2214, 0.4581, 0.2214, 0.3131, 0.1567, 0.3097, 0.1567, 0.3097, 0.2108, 0.3131, 0.2108, 0.3131, 0.2108, 0.3097, 0.2108, 0.3097, 0.2648, 0.3131, 0.2648, 0.3131, 0.2648, 0.3097, 0.2648, 0.3097, 0.3188, 0.3131, 0.3188, 0.3131, 0.1133, 0.3097, 0.1133, 0.3097, 0.1674, 0.3131, 0.1674, 0.3131, 0.1674, 0.3097, 0.1674, 0.3097, 0.2214, 0.3131, 0.2214, 0.443, 0.2754, 0.5374, 0.2754, 0.5374, 0.2214, 0.4581, 0.2214, 0.4581, 0.2214, 0.5374, 0.2214, 0.5374, 0.1674, 0.4641, 0.1674, 0.4641, 0.1674, 0.5374, 0.1674, 0.5374, 0.1133, 0.4667, 0.1133, 0.4667, 0.1133, 0.5374, 0.1133, 0.5374, 0.05932, 0.4641, 0.05932, 0.4641, 0.2648, 0.5374, 0.2648, 0.5374, 0.2108, 0.4581, 0.2108, 0.4581, 0.2255, 0.5374, 0.2255, 0.5374, 0.1612, 0.443, 0.1612, 0.3131, 0.2773, 0.3097, 0.2773, 0.3097, 0.3417, 0.3131, 0.3417, 0.4581, 0.2773, 0.5374, 0.2773, 0.5374, 0.3417, 0.443, 0.3417, 0.443, 0.1612, 0.5374, 0.1612, 0.5374, 0.2255, 0.4581, 0.2255, 0.4581, 0.2255, 0.5374, 0.2255, 0.5374, 0.2898, 0.4641, 0.2898, 0.4641, 0.2898, 0.5374, 0.2898, 0.5374, 0.3541, 0.4667, 0.3541, 0.4667, 0.1487, 0.5374, 0.1487, 0.5374, 0.213, 0.4641, 0.213, 0.4641, 0.213, 0.5374, 0.213, 0.5374, 0.2773, 0.4581, 0.2773, 0.3131, 0.1612, 0.3097, 0.1612, 0.3097, 0.2255, 0.3131, 0.2255, 0.3131, 0.2255, 0.3097, 0.2255, 0.3097, 0.2898, 0.3131, 0.2898, 0.3131, 0.2898, 0.3097, 0.2898, 0.3097, 0.3541, 0.3131, 0.3541, 0.3131, 0.1487, 0.3097, 0.1487, 0.3097, 0.213, 0.3131, 0.213, 0.3131, 0.213, 0.3097, 0.213, 0.3097, 0.2773, 0.3131, 0.2773, 0.443, 0.1362, 0.5374, 0.1362, 0.5374, 0.07188, 0.4581, 0.07188, 0.4581, 0.2773, 0.5374, 0.2773, 0.5374, 0.213, 0.4641, 0.213, 0.4641, 0.213, 0.5374, 0.213, 0.5374, 0.1487, 0.4667, 0.1487, 0.4667, 0.1487, 0.5374, 0.1487, 0.5374, 0.08437, 0.4641, 0.08437, 0.4641, 0.2898, 0.5374, 0.2898, 0.5374, 0.2255, 0.4581, 0.2255, 0.4581, 0.181, 0.5374, 0.181, 0.5374, 0.09048, 0.443, 0.09048, 0.3131, 0.1323, 0.3097, 0.1323, 0.3097, 0.2228, 0.3131, 0.2228, 0.4581, 0.1323, 0.5374, 0.1323, 0.5374, 0.2228, 0.443, 0.2228, 0.443, 0.09048, 0.5374, 0.09048, 0.5374, 0.181, 0.4581, 0.181, 0.4581, 0.181, 0.5374, 0.181, 0.5374, 0.2716, 0.4641, 0.2716, 0.4641, 0.2716, 0.5374, 0.2716, 0.5374, 0.3621, 0.4667, 0.3621, 0.4667, 0.1566, 0.5374, 0.1566, 0.5374, 0.2472, 0.4641, 0.2472, 0.4641, 0.2472, 0.5374, 0.2472, 0.5374, 0.3377, 0.4581, 0.3377, 0.3131, 0.09048, 0.3097, 0.09048, 0.3097, 0.181, 0.3131, 0.181, 0.3131, 0.181, 0.3097, 0.181, 0.3097, 0.2716, 0.3131, 0.2716, 0.3131, 0.2716, 0.3097, 0.2716, 0.3097, 0.3621, 0.3131, 0.3621, 0.3131, 0.1566, 0.3097, 0.1566, 0.3097, 0.2472, 0.3131, 0.2472, 0.3131, 0.2472, 0.3097, 0.2472, 0.3097, 0.3377, 0.3131, 0.3377, 0.443, 0.2228, 0.5374, 0.2228, 0.5374, 0.1323, 0.4581, 0.1323, 0.4581, 0.1323, 0.5374, 0.1323, 0.5374, 0.04173, 0.4641, 0.04173, 0.4641, 0.2472, 0.5374, 0.2472, 0.5374, 0.1566, 0.4667, 0.1566, 0.4667, 0.1566, 0.5374, 0.1566, 0.5374, 0.06611, 0.4641, 0.06611, 0.4641, 0.2716, 0.5374, 0.2716, 0.5374, 0.181, 0.4581, 0.181, 0.4581, 0.1714, 0.5374, 0.1714, 0.5374, 0.1098, 0.443, 0.1098, 0.3833, 0.1612, 0.3833, 0.1578, 0.3216, 0.1578, 0.3216, 0.1612, 0.4581, 0.2125, 0.5374, 0.2125, 0.5374, 0.2742, 0.443, 0.2742, 0.443, 0.1098, 0.5374, 0.1098, 0.5374, 0.1714, 0.4581, 0.1714, 0.4581, 0.1714, 0.5374, 0.1714, 0.5374, 0.2331, 0.4641, 0.2331, 0.4641, 0.2331, 0.5374, 0.2331, 0.5374, 0.2947, 0.4667, 0.2947, 0.4667, 0.2947, 0.5374, 0.2947, 0.5374, 0.3564, 0.4641, 0.3564, 0.4641, 0.1509, 0.5374, 0.1509, 0.5374, 0.2125, 0.4581, 0.2125, 0.486, 0.1612, 0.486, 0.1578, 0.4244, 0.1578, 0.4244, 0.1612, 0.4244, 0.1612, 0.4244, 0.1578, 0.3627, 0.1578, 0.3627, 0.1612, 0.3627, 0.1612, 0.3627, 0.1578, 0.3011, 0.1578, 0.3011, 0.1612, 0.3011, 0.1612, 0.3011, 0.1578, 0.2395, 0.1578, 0.2395, 0.1612, 0.4449, 0.1612, 0.4449, 0.1578, 0.3833, 0.1578, 0.3833, 0.1612, 0.443, 0.2742, 0.5374, 0.2742, 0.5374, 0.2125, 0.4581, 0.2125, 0.4581, 0.2125, 0.5374, 0.2125, 0.5374, 0.1509, 0.4641, 0.1509, 0.4641, 0.1509, 0.5374, 0.1509, 0.5374, 0.08927, 0.4667, 0.08927, 0.4667, 0.2947, 0.5374, 0.2947, 0.5374, 0.2331, 0.4641, 0.2331, 0.4641, 0.2331, 0.5374, 0.2331, 0.5374, 0.1714, 0.4581, 0.1714, 0.443, 0.2742, 0.5374, 0.2742, 0.5374, 0.2125, 0.4581, 0.2125, 0.4581, 0.2125, 0.5374, 0.2125, 0.5374, 0.1509, 0.4641, 0.1509, 0.4449, 0.2262, 0.4449, 0.2228, 0.3833, 0.2228, 0.3833, 0.2262, 0.4641, 0.2331, 0.5374, 0.2331, 0.5374, 0.1714, 0.4581, 0.1714, 0.3011, 0.2262, 0.3011, 0.2228, 0.2395, 0.2228, 0.2395, 0.2262, 0.3627, 0.2262, 0.3627, 0.2228, 0.3011, 0.2228, 0.3011, 0.2262, 0.4244, 0.2262, 0.4244, 0.2228, 0.3627, 0.2228, 0.3627, 0.2262, 0.486, 0.2262, 0.486, 0.2228, 0.4244, 0.2228, 0.4244, 0.2262, 0.4667, 0.2947, 0.5374, 0.2947, 0.5374, 0.2331, 0.4641, 0.2331, 0.4581, 0.1714, 0.5374, 0.1714, 0.5374, 0.2331, 0.4641, 0.2331, 0.4641, 0.2331, 0.5374, 0.2331, 0.5374, 0.2947, 0.4667, 0.2947, 0.4667, 0.2947, 0.5374, 0.2947, 0.5374, 0.3564, 0.4641, 0.3564, 0.4641, 0.1509, 0.5374, 0.1509, 0.5374, 0.2125, 0.4581, 0.2125, 0.4641, 0.1509, 0.5374, 0.1509, 0.5374, 0.08927, 0.4667, 0.08927, 0.443, 0.1098, 0.5374, 0.1098, 0.5374, 0.1714, 0.4581, 0.1714, 0.4581, 0.2125, 0.5374, 0.2125, 0.5374, 0.2742, 0.443, 0.2742, 0.3833, 0.2262, 0.3833, 0.2228, 0.3216, 0.2228, 0.3216, 0.2262, 0.4581, 0.1714, 0.5374, 0.1714, 0.5374, 0.1098, 0.443, 0.1098, 0.9, 0.65, 0.9, 2.15, 1.0, 2.15, 1.0, 0.65, 0.65, 0.65, 0.65, 2.15, 0.75, 2.15, 0.75, 0.65, 2.861e-06, 0.65, 2.861e-06, 2.15, -0.1, 2.15, -0.1, 0.65, 0.75, 0.65, 0.75, 2.15, 0.65, 2.15, 0.65, 0.65, 0.9, 0.65, 0.9, 2.15, 1.0, 2.15, 1.0, 0.65, 0.25, 0.65, 0.25, 2.15, 0.35, 2.15, 0.35, 0.65, 2.861e-06, 0.65, 2.861e-06, 2.15, -0.1, 2.15, -0.1, 0.65, 0.35, 0.65, 0.35, 2.15, 0.25, 2.15, 0.25, 0.65, 0.3149, 0.2481, 0.3149, 0.3588, 1.046, 0.3588, 1.046, 0.2481, 0.4292, 0.2481, 0.4292, 0.3588, -0.3014, 0.3588, -0.3014, 0.2481, 0.4292, 0.1232, 0.4292, 0.1266, -0.3014, 0.1266, -0.3014, 0.1232, 0.3162, 0.2481, 0.3162, 0.3588, 0.686, 0.3588, 0.686, 0.2481, 0.4805, 0.2481, 0.4805, 0.3588, 0.1107, 0.3588, 0.1107, 0.2481, 0.4409, 0.2995, 0.4375, 0.2995, 0.4375, -0.07031, 0.4409, -0.07031, 0.3162, 0.2481, 0.3162, 0.3588, 0.686, 0.3588, 0.686, 0.2481, 0.4805, 0.2481, 0.4805, 0.3588, 0.1107, 0.3588, 0.1107, 0.2481, 0.3539, 0.2995, 0.3505, 0.2995, 0.3505, -0.07031, 0.3539, -0.07031, 3.815e-06, 0.65, 3.815e-06, 2.15, 0.1, 2.15, 0.1, 0.65, 0.25, 0.65, 0.25, 2.15, 0.35, 2.15, 0.35, 0.65, 0.1, 0.65, 0.1, 2.15, 3.815e-06, 2.15, 3.815e-06, 0.65, 0.35, 0.65, 0.35, 2.15, 0.25, 2.15, 0.25, 0.65, 3.815e-06, 0.65, 3.815e-06, 2.15, 0.1, 2.15, 0.1, 0.65, 0.25, 0.65, 0.25, 2.15, 0.35, 2.15, 0.35, 0.65, 0.1, 0.65, 0.1, 2.15, 3.815e-06, 2.15, 3.815e-06, 0.65, 0.35, 0.65, 0.35, 2.15, 0.25, 2.15, 0.25, 0.65, 3.815e-06, 0.65, 3.815e-06, 2.15, 0.1, 2.15, 0.1, 0.65, 0.25, 0.65, 0.25, 2.15, 0.35, 2.15, 0.35, 0.65, 0.1, 0.65, 0.1, 2.15, 3.815e-06, 2.15, 3.815e-06, 0.65, 0.35, 0.65, 0.35, 2.15, 0.25, 2.15, 0.25, 0.65, 3.815e-06, 0.65, 3.815e-06, 2.15, 0.1, 2.15, 0.1, 0.65, 0.25, 0.65, 0.25, 2.15, 0.35, 2.15, 0.35, 0.65, 0.1, 0.65, 0.1, 2.15, 3.815e-06, 2.15, 3.815e-06, 0.65, 0.35, 0.65, 0.35, 2.15, 0.25, 2.15, 0.25, 0.65, 3.815e-06, 0.65, 3.815e-06, 2.15, 0.1, 2.15, 0.1, 0.65, 0.25, 0.65, 0.25, 2.15, 0.35, 2.15, 0.35, 0.65, 0.1, 0.65, 0.1, 2.15, 3.815e-06, 2.15, 3.815e-06, 0.65, 0.35, 0.65, 0.35, 2.15, 0.25, 2.15, 0.25, 0.65, 3.815e-06, 0.65, 3.815e-06, 2.15, 0.1, 2.15, 0.1, 0.65, 0.25, 0.65, 0.25, 2.15, 0.35, 2.15, 0.35, 0.65, 0.1, 0.65, 0.1, 2.15, 3.815e-06, 2.15, 3.815e-06, 0.65, 0.35, 0.65, 0.35, 2.15, 0.25, 2.15, 0.25, 0.65, 3.815e-06, 0.65, 3.815e-06, 2.15, 0.1, 2.15, 0.1, 0.65, 0.25, 0.65, 0.25, 2.15, 0.35, 2.15, 0.35, 0.65, 0.1, 0.65, 0.1, 2.15, 3.815e-06, 2.15, 3.815e-06, 0.65, 0.35, 0.65, 0.35, 2.15, 0.25, 2.15, 0.25, 0.65, 3.815e-06, 0.65, 3.815e-06, 2.15, 0.1, 2.15, 0.1, 0.65, 0.25, 0.65, 0.25, 2.15, 0.35, 2.15, 0.35, 0.65, 0.1, 0.65, 0.1, 2.15, 3.815e-06, 2.15, 3.815e-06, 0.65, 0.35, 0.65, 0.35, 2.15, 0.25, 2.15, 0.25, 0.65, 3.815e-06, 0.65, 3.815e-06, 2.15, 0.1, 2.15, 0.1, 0.65, 0.25, 0.65, 0.25, 2.15, 0.35, 2.15, 0.35, 0.65, 0.1, 0.65, 0.1, 2.15, 3.815e-06, 2.15, 3.815e-06, 0.65, 0.35, 0.65, 0.35, 2.15, 0.25, 2.15, 0.25, 0.65, 3.815e-06, 0.65, 3.815e-06, 2.15, 0.1, 2.15, 0.1, 0.65, 0.25, 0.65, 0.25, 2.15, 0.35, 2.15, 0.35, 0.65, 0.1, 0.65, 0.1, 2.15, 3.815e-06, 2.15, 3.815e-06, 0.65, 0.35, 0.65, 0.35, 2.15, 0.25, 2.15, 0.25, 0.65, 3.815e-06, 0.65, 3.815e-06, 2.15, 0.1, 2.15, 0.1, 0.65, 0.25, 0.65, 0.25, 2.15, 0.35, 2.15, 0.35, 0.65, 0.1, 0.65, 0.1, 2.15, 3.815e-06, 2.15, 3.815e-06, 0.65, 0.35, 0.65, 0.35, 2.15, 0.25, 2.15, 0.25, 0.65, 3.815e-06, 0.65, 3.815e-06, 2.15, 0.1, 2.15, 0.1, 0.65, 0.25, 0.65, 0.25, 2.15, 0.35, 2.15, 0.35, 0.65, 0.1, 0.65, 0.1, 2.15, 3.815e-06, 2.15, 3.815e-06, 0.65, 0.35, 0.65, 0.35, 2.15, 0.25, 2.15, 0.25, 0.65, 3.815e-06, 0.65, 3.815e-06, 2.15, 0.1, 2.15, 0.1, 0.65, 0.25, 0.65, 0.25, 2.15, 0.35, 2.15, 0.35, 0.65, 0.1, 0.65, 0.1, 2.15, 3.815e-06, 2.15, 3.815e-06, 0.65, 0.35, 0.65, 0.35, 2.15, 0.25, 2.15, 0.25, 0.65, 3.815e-06, 0.65, 3.815e-06, 2.15, 0.1, 2.15, 0.1, 0.65, 0.25, 0.65, 0.25, 2.15, 0.35, 2.15, 0.35, 0.65, 0.1, 0.65, 0.1, 2.15, 3.815e-06, 2.15, 3.815e-06, 0.65, 0.35, 0.65, 0.35, 2.15, 0.25, 2.15, 0.25, 0.65, 3.815e-06, 0.65, 3.815e-06, 2.15, 0.1, 2.15, 0.1, 0.65, 0.25, 0.65, 0.25, 2.15, 0.35, 2.15, 0.35, 0.65, 0.1, 0.65, 0.1, 2.15, 3.815e-06, 2.15, 3.815e-06, 0.65, 0.35, 0.65, 0.35, 2.15, 0.25, 2.15, 0.25, 0.65, 3.815e-06, 0.65, 3.815e-06, 2.15, 0.1, 2.15, 0.1, 0.65, 0.25, 0.65, 0.25, 2.15, 0.35, 2.15, 0.35, 0.65, 0.1, 0.65, 0.1, 2.15, 3.815e-06, 2.15, 3.815e-06, 0.65, 0.35, 0.65, 0.35, 2.15, 0.25, 2.15, 0.25, 0.65, 3.815e-06, 0.65, 3.815e-06, 2.15, 0.1, 2.15, 0.1, 0.65, 0.25, 0.65, 0.25, 2.15, 0.35, 2.15, 0.35, 0.65, 0.1, 0.65, 0.1, 2.15, 3.815e-06, 2.15, 3.815e-06, 0.65, 0.35, 0.65, 0.35, 2.15, 0.25, 2.15, 0.25, 0.65, 3.815e-06, 0.65, 3.815e-06, 2.15, 0.1, 2.15, 0.1, 0.65, 0.25, 0.65, 0.25, 2.15, 0.35, 2.15, 0.35, 0.65, 0.1, 0.65, 0.1, 2.15, 3.815e-06, 2.15, 3.815e-06, 0.65, 0.35, 0.65, 0.35, 2.15, 0.25, 2.15, 0.25, 0.65, 3.815e-06, 0.65, 3.815e-06, 2.15, 0.1, 2.15, 0.1, 0.65, 0.25, 0.65, 0.25, 2.15, 0.35, 2.15, 0.35, 0.65, 0.1, 0.65, 0.1, 2.15, 3.815e-06, 2.15, 3.815e-06, 0.65, 0.35, 0.65, 0.35, 2.15, 0.25, 2.15, 0.25, 0.65, 3.815e-06, 0.65, 3.815e-06, 2.15, 0.1, 2.15, 0.1, 0.65, 0.25, 0.65, 0.25, 2.15, 0.35, 2.15, 0.35, 0.65, 0.1, 0.65, 0.1, 2.15, 3.815e-06, 2.15, 3.815e-06, 0.65, 0.35, 0.65, 0.35, 2.15, 0.25, 2.15, 0.25, 0.65, -1.913, 2.031, -1.913, -1.031, -1.913, -1.031, -1.913, 2.031, 0.5, 0.025, -1.287, 0.025, -1.287, -11.02, 0.5, -11.02, 0.075, 0.65, -1.713, -0.975, -1.713, -12.02, 0.075, -13.65, -3.65, -3.075, -2.025, -1.287, -2.025, 2.287, -3.65, 4.075, -3.35, -3.075, -3.35, 4.075, -4.975, 2.288, -4.975, -1.287, -6.479, 0.5, -5.087, 2.031, -4.975, 2.288, -6.6, 0.5, -1.913, 2.031, -0.5209, 0.5, -0.4, 0.5, -2.025, 2.287, -5.087, -1.031, -6.479, 0.5, -6.6, 0.5, -4.975, -1.287, -0.5209, 0.5, -1.913, -1.031, -2.025, -1.287, -0.4, 0.5, -1.913, -1.031, -1.913, 2.031, -2.025, 2.287, -2.025, -1.287, -5.087, 2.031, -5.087, -1.031, -4.975, -1.287, -4.975, 2.288, 0.03119, 0.975, -3.031, 0.975, -1.5, 1.596, 0.03119, 0.975, -1.5, 1.596, -3.031, 0.975, -5.087, 2.031, -6.479, 0.5, -6.479, 0.5, -5.087, 2.031, -5.087, -1.031, -5.087, 2.031, -5.087, 2.031, -5.087, -1.031, -1.913, -1.031, -0.5209, 0.5, -0.5209, 0.5, -1.913, -1.031, -0.5209, 0.5, -1.913, 2.031, -1.913, 2.031, -0.5209, 0.5])
me_cube.materials.append(mat_wall)
me_cube.materials.append(mat_pillar_wood)
me_cube.materials.append(mat_roof)
me_cube.materials.append(mat_floor_wood)
me_cube.materials.append(mat_pillar_concrete)
me_cube.use_remesh_preserve_volume = False
me_cube.use_remesh_preserve_attributes = False
me_cube.use_mirror_vertex_groups = False
me_cube.update()

# ---- objects
ob_house_a_col = bpy.data.objects.new('House A Col', me_cube_001)
ob_house_a = bpy.data.objects.new('House A', me_cube)

# ---- transforms, parenting, visibility, modifiers, constraints
ob_house_a_col.location = (0.0, 0.0, 0.0)
ob_house_a_col.lock_rotations_4d = False
ob_house_a_col.empty_display_type = 'ARROWS'
ob_house_a_col.hide_viewport = True
ob_house_a_col.lineart.crease_threshold = 0.0
ob_house_a.location = (0.0, 0.0, 0.0)
ob_house_a.lock_rotations_4d = False
ob_house_a.empty_display_type = 'ARROWS'
ob_house_a.lineart.crease_threshold = 0.0

# ---- collection membership
col_collection_1.objects.link(ob_house_a_col)
col_collection_1.objects.link(ob_house_a)

# ---- scene / render settings (as saved in the file)
scene.frame_start = 1; scene.frame_end = 250; scene.frame_set(1)
scene.render.engine = 'CYCLES'
scene.render.resolution_percentage = 50
scene.render.dither_intensity = 0.0
scene.cycles.use_denoising = False
scene.cycles.samples = 128
scene.cycles.sampling_pattern = 'TABULATED_SOBOL'
scene.cycles.light_sampling_threshold = 0.0
scene.cycles.use_adaptive_sampling = False
scene.cycles.use_light_tree = False
scene.cycles.blur_glossy = 0.0
scene.cycles.sample_clamp_indirect = 0.0
scene.cycles.bake_type = 'NORMAL'
scene.view_settings.view_transform = 'Standard'
bpy.context.view_layer.update()

# ---- added for rendering (the .blend has no active camera and no usable light): camera, sun
cam_auto = bpy.data.cameras.new('AutoCamera')
cam_auto.lens = 50.0
cam_auto.sensor_width = 36.0
cam_auto.clip_end = 1000.0
ob_auto_camera = bpy.data.objects.new('AutoCamera', cam_auto)
scene.collection.objects.link(ob_auto_camera)
ob_auto_camera.location = (33.2069, -39.8483, 34.7155)
ob_auto_camera.rotation_euler = (1.09748, -7.21219e-08, 0.694738)
scene.camera = ob_auto_camera
light_auto_sun = bpy.data.lights.new('AutoSun', 'SUN')
light_auto_sun.energy = 3.0
light_auto_sun.angle = 0.0523599
ob_auto_sun = bpy.data.objects.new('AutoSun', light_auto_sun)
scene.collection.objects.link(ob_auto_sun)
ob_auto_sun.rotation_euler = (0.872665, 0.174533, 0.523599)
bpy.context.view_layer.update()
